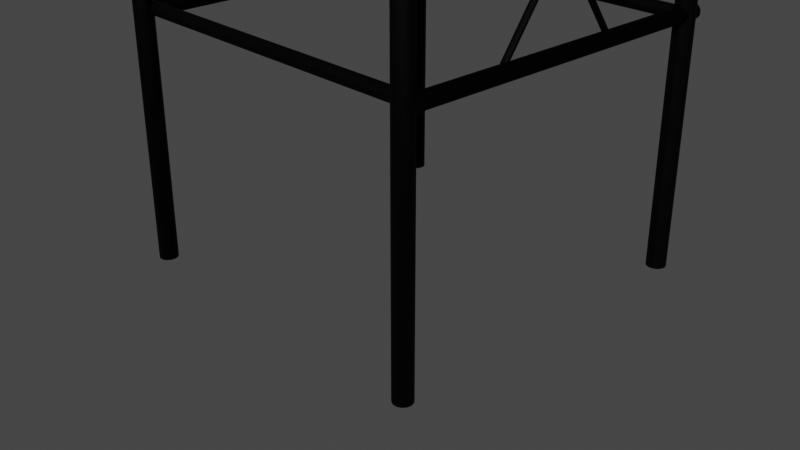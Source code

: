 # Source: 13LABOchair1.blend  (saved by Blender 2.80.75; exported with 4.5.12 LTS)
import bpy
from mathutils import Matrix  # noqa: F401  (used for matrix-valued properties, if any)

bpy.ops.wm.read_factory_settings(use_empty=True)
scene = bpy.context.scene
scene.name = 'Scene'

# ---- collections
col_collection = bpy.data.collections.new('Collection'); scene.collection.children.link(col_collection)

# ---- images (referenced by path relative to the original .blend; pixels are not part of the script)
import os
ASSET_DIR = os.environ.get("B2B_ASSET_DIR", "")  # directory of the original .blend (textures are referenced by path, not embedded)
HERE = os.path.dirname(os.path.abspath(__file__))  # packed textures are extracted next to this script under _unpacked/

def load_image(name, relpath, width, height, colorspace="sRGB"):
    """Load a texture the original file referenced (path relative to the .blend, or extracted next to this script)."""
    p = next((c for c in (os.path.join(HERE, relpath), os.path.join(ASSET_DIR, relpath)) if relpath and os.path.exists(c)), "")
    if p:
        img = bpy.data.images.load(p, check_existing=True)
        img.name = name
    else:  # same state as the original file: an image datablock whose file is absent (Cycles renders it pink)
        img = bpy.data.images.new(name, width, height)
        img.source = "FILE"
        img.filepath = "//" + (relpath or name)
    img.colorspace_settings.name = colorspace
    return img
img_chairpanel = load_image('chairpanel', '', 1024, 1024, 'sRGB')

# ---- materials (node trees are filled in below, after node groups)
mat_material = bpy.data.materials.new('Material')
mat_material.alpha_threshold = 0.0
mat_material.line_color = (0.0, 0.0, 0.0, 1.0)
mat_blacksteel = bpy.data.materials.new('Blacksteel')

# ---- material node trees
mat_material.use_nodes = True; mat_material.node_tree.nodes.clear()
mat_blacksteel.use_nodes = True; mat_blacksteel.node_tree.nodes.clear()
_N = mat_blacksteel.node_tree.nodes; _L = mat_blacksteel.node_tree.links
n0 = _N.new('ShaderNodeOutputMaterial'); n0.name = 'Material Output'; n0.location = (300, 300)
n1 = _N.new('ShaderNodeBsdfPrincipled'); n1.name = 'Principled BSDF'; n1.location = (10, 300)
n1.distribution = 'GGX'
n1.subsurface_method = 'BURLEY'
n1.inputs[0].default_value = (0.0, 0.0, 0.0, 1.0)
n1.inputs[2].default_value = 0.6409
n1.inputs[3].default_value = 1.45
n1.inputs[13].default_value = 0.06818
n1.inputs[27].default_value = (0.0, 0.0, 0.0, 1.0)
n1.inputs[28].default_value = 1.0
n2 = _N.new('ShaderNodeTexNoise'); n2.name = 'Noise Texture'; n2.location = (-359, -232)
n2.inputs[2].default_value = 700.0
n2.inputs[3].default_value = 2.2
n3 = _N.new('ShaderNodeBump'); n3.name = 'Bump'; n3.location = (-164, -188)
n3.inputs[0].default_value = 0.2167
n3.inputs[1].default_value = 1.0
n3.inputs[2].default_value = 1.0
_L.new(n1.outputs[0], n0.inputs[0])
_L.new(n3.outputs[0], n1.inputs[5])
_L.new(n2.outputs[1], n3.inputs[3])
n0.is_active_output = True

# ---- world
world_world = bpy.data.worlds.new('World'); scene.world = world_world
world_world.use_nodes = True; world_world.node_tree.nodes.clear()
_N = world_world.node_tree.nodes; _L = world_world.node_tree.links
n0 = _N.new('ShaderNodeOutputWorld'); n0.name = 'World Output'; n0.location = (300, 300)
n1 = _N.new('ShaderNodeBackground'); n1.name = 'Background'; n1.location = (10, 300)
n1.inputs[0].default_value = (0.05088, 0.05088, 0.05088, 1.0)
_L.new(n1.outputs[0], n0.inputs[0])
n0.is_active_output = True
world_world.color = (0.05088, 0.05088, 0.05088)
world_world.use_sun_shadow = False
world_world.sun_shadow_jitter_overblur = 0.0

# ---- cameras
cam_camera = bpy.data.cameras.new('Camera')
cam_camera.clip_end = 100.0
cam_camera.ortho_scale = 7.314

# ---- meshes
me_cube = bpy.data.meshes.new('Cube')
me_cube.from_pydata([(1.973, 1.826, 0.8387), (1.929, 1.871, 0.8387), (1.929, 1.871, 0.5494), (1.973, 1.826, 0.5494), (1.973, -1.826, 0.8387), (1.973, -1.826, 0.5494), (1.929, -1.871, 0.5494), (1.953, -1.847, 0.8387), (1.929, -1.871, 0.8145), (0.0, 1.871, 0.8387), (0.0, 1.871, 0.5494), (0.0, -1.871, 0.5494), (-1.973, 1.826, 0.8387), (-1.929, 1.871, 0.8387), (-1.929, 1.871, 0.5494), (-1.973, 1.826, 0.5494), (-1.973, -1.826, 0.8387), (-1.973, -1.826, 0.5494), (-1.929, -1.871, 0.5494), (0.0, -1.871, 0.8145), (0.0, -1.847, 0.8387), (-1.953, -1.847, 0.8387), (-1.929, -1.871, 0.8145)], [], [(7, 8, 6, 5, 4), (8, 19, 11, 6), (10, 2, 3, 5, 6, 11), (3, 0, 4, 5), (0, 3, 2, 1), (2, 10, 9, 1), (19, 8, 7, 20), (0, 1, 9, 20, 7, 4), (21, 16, 17, 18, 22), (22, 18, 11, 19), (10, 11, 18, 17, 15, 14), (15, 17, 16, 12), (12, 13, 14, 15), (14, 13, 9, 10), (19, 20, 21, 22), (12, 16, 21, 20, 9, 13)])
_uv = me_cube.uv_layers.new(name='UVMap')
_uv.uv.foreach_set('vector', [0.07813, 0.5858, 0.08253, 0.5894, 0.08253, 0.6287, 0.07443, 0.6287, 0.07443, 0.5858, 0.003111, 1.0, 0.003112, 0.7976, 0.03722, 0.7976, 0.03722, 1.0, 4.601e-08, 0.2929, 0.0, 0.006609, 0.005729, 1.062e-07, 0.4757, 0.0, 0.4814, 0.006609, 0.4814, 0.2929, 0.03722, 0.5951, 0.07443, 0.5951, 0.07443, 0.9785, 0.03722, 0.9785, 0.07443, 0.5951, 0.03722, 0.5951, 0.03722, 0.5858, 0.07443, 0.5858, 1.0, 0.0, 1.0, 0.2024, 0.9628, 0.2024, 0.9628, 3.539e-08, 0.9628, 0.2929, 0.9628, 0.5792, 0.9597, 0.5828, 0.9597, 0.2929, 0.4871, 0.5858, 0.4814, 0.5792, 0.4814, 0.2929, 0.9597, 0.2929, 0.9597, 0.5828, 0.9571, 0.5858, 1.534e-08, 0.5901, 0.0, 0.5858, 0.03722, 0.5858, 0.03722, 0.5951, 0.003112, 0.5951, 0.003112, 0.5951, 0.03722, 0.5951, 0.03722, 0.7976, 0.003112, 0.7976, 4.601e-08, 0.2929, 0.4814, 0.2929, 0.4814, 0.5792, 0.4757, 0.5858, 0.005729, 0.5858, 9.202e-08, 0.5792, 1.0, 0.4142, 1.0, 0.7976, 0.9628, 0.7976, 0.9628, 0.4142, 0.9628, 0.4142, 0.9628, 0.4049, 1.0, 0.4049, 1.0, 0.4142, 1.0, 0.4049, 0.9628, 0.4049, 0.9628, 0.2024, 1.0, 0.2024, 0.9628, 0.2929, 0.9597, 0.2929, 0.9597, 0.003019, 0.9628, 0.006609, 0.4871, 3.539e-08, 0.9571, 0.0, 0.9597, 0.003019, 0.9597, 0.2929, 0.4814, 0.2929, 0.4814, 0.006609])
me_cube.materials.append(mat_material)
me_cube.use_remesh_preserve_volume = False
me_cube.use_remesh_preserve_attributes = False
me_cube.use_mirror_vertex_groups = False
me_cube.update()
me_cylinder_001 = bpy.data.meshes.new('Cylinder.001')
me_cylinder_001.from_pydata([(1.788, -1.428, -0.5412), (1.788, -1.428, 2.964), (1.835, -1.439, -0.5412), (1.835, -1.439, 2.964), (1.87, -1.471, -0.5412), (1.87, -1.471, 2.964), (1.887, -1.516, -0.5412), (1.887, -1.516, 2.964), (1.882, -1.563, -0.5412), (1.882, -1.563, 2.964), (1.854, -1.603, -0.5412), (1.854, -1.603, 2.964), (1.812, -1.625, -0.5412), (1.812, -1.625, 2.964), (1.764, -1.625, -0.5412), (1.764, -1.625, 2.964), (1.722, -1.603, -0.5412), (1.722, -1.603, 2.964), (1.694, -1.563, -0.5412), (1.694, -1.563, 2.964), (1.689, -1.516, -0.5412), (1.689, -1.516, 2.964), (1.706, -1.471, -0.5412), (1.706, -1.471, 2.964), (1.741, -1.439, -0.5412), (1.741, -1.439, 2.964), (1.834, -1.436, 2.991), (1.788, -1.429, 2.983), (1.87, -1.458, 3.013), (1.886, -1.489, 3.045), (1.881, -1.522, 3.079), (1.854, -1.549, 3.107), (1.812, -1.565, 3.123), (1.764, -1.565, 3.123), (1.722, -1.549, 3.107), (1.695, -1.522, 3.079), (1.69, -1.489, 3.045), (1.706, -1.458, 3.013), (1.742, -1.436, 2.991), (1.834, -1.42, 3.025), (1.788, -1.415, 3.015), (1.869, -1.433, 3.054), (1.886, -1.451, 3.094), (1.88, -1.47, 3.137), (1.853, -1.486, 3.172), (1.812, -1.495, 3.192), (1.764, -1.495, 3.192), (1.723, -1.486, 3.172), (1.696, -1.47, 3.137), (1.69, -1.451, 3.094), (1.707, -1.433, 3.054), (1.742, -1.42, 3.025), (1.823, -1.378, 3.073), (1.788, -1.378, 3.064), (1.85, -1.378, 3.096), (1.862, -1.378, 3.13), (1.858, -1.379, 3.166), (1.838, -1.379, 3.195), (1.806, -1.379, 3.212), (1.77, -1.379, 3.212), (1.738, -1.379, 3.195), (1.718, -1.379, 3.166), (1.714, -1.378, 3.13), (1.726, -1.378, 3.096), (1.753, -1.378, 3.073), (1.823, 2.099, 3.103), (1.788, 2.099, 3.095), (1.85, 2.099, 3.127), (1.862, 2.099, 3.161), (1.858, 2.098, 3.196), (1.838, 2.098, 3.226), (1.806, 2.098, 3.242), (1.77, 2.098, 3.242), (1.738, 2.098, 3.226), (1.718, 2.098, 3.196), (1.714, 2.099, 3.161), (1.726, 2.099, 3.127), (1.753, 2.099, 3.103)], [], [(0, 1, 3, 2), (2, 3, 5, 4), (4, 5, 7, 6), (6, 7, 9, 8), (8, 9, 11, 10), (10, 11, 13, 12), (12, 13, 15, 14), (14, 15, 17, 16), (16, 17, 19, 18), (18, 19, 21, 20), (20, 21, 23, 22), (9, 7, 29, 30), (22, 23, 25, 24), (24, 25, 1, 0), (0, 2, 4, 6, 8, 10, 12, 14, 16, 18, 20, 22, 24), (36, 35, 48, 49), (19, 17, 34, 35), (5, 3, 26, 28), (15, 13, 32, 33), (25, 23, 37, 38), (11, 9, 30, 31), (21, 19, 35, 36), (7, 5, 28, 29), (17, 15, 33, 34), (3, 1, 27, 26), (1, 25, 38, 27), (13, 11, 31, 32), (23, 21, 36, 37), (46, 45, 58, 59), (29, 28, 41, 42), (37, 36, 49, 50), (30, 29, 42, 43), (38, 37, 50, 51), (31, 30, 43, 44), (27, 38, 51, 40), (32, 31, 44, 45), (33, 32, 45, 46), (34, 33, 46, 47), (26, 27, 40, 39), (35, 34, 47, 48), (28, 26, 39, 41), (62, 61, 74, 75), (47, 46, 59, 60), (39, 40, 53, 52), (48, 47, 60, 61), (41, 39, 52, 54), (49, 48, 61, 62), (42, 41, 54, 55), (50, 49, 62, 63), (43, 42, 55, 56), (51, 50, 63, 64), (44, 43, 56, 57), (40, 51, 64, 53), (45, 44, 57, 58), (65, 66, 77, 76, 75, 74, 73, 72, 71, 70, 69, 68, 67), (55, 54, 67, 68), (63, 62, 75, 76), (56, 55, 68, 69), (64, 63, 76, 77), (57, 56, 69, 70), (53, 64, 77, 66), (58, 57, 70, 71), (59, 58, 71, 72), (60, 59, 72, 73), (52, 53, 66, 65), (61, 60, 73, 74), (54, 52, 65, 67)])
me_cylinder_001.polygons.foreach_set('use_smooth', [True] * 67)
_uv = me_cylinder_001.uv_layers.new(name='UVMap')
_uv.uv.foreach_set('vector', [1.0, 0.5, 1.0, 1.0, 0.9231, 1.0, 0.9231, 0.5, 0.9231, 0.5, 0.9231, 1.0, 0.8462, 1.0, 0.8462, 0.5, 0.8462, 0.5, 0.8462, 1.0, 0.7692, 1.0, 0.7692, 0.5, 0.7692, 0.5, 0.7692, 1.0, 0.6923, 1.0, 0.6923, 0.5, 0.6923, 0.5, 0.6923, 1.0, 0.6154, 1.0, 0.6154, 0.5, 0.6154, 0.5, 0.6154, 1.0, 0.5385, 1.0, 0.5385, 0.5, 0.5385, 0.5, 0.5385, 1.0, 0.4615, 1.0, 0.4615, 0.5, 0.4615, 0.5, 0.4615, 1.0, 0.3846, 1.0, 0.3846, 0.5, 0.3846, 0.5, 0.3846, 1.0, 0.3077, 1.0, 0.3077, 0.5, 0.3077, 0.5, 0.3077, 1.0, 0.2308, 1.0, 0.2308, 0.5, 0.2308, 0.5, 0.2308, 1.0, 0.1538, 1.0, 0.1538, 0.5, 0.6923, 1.0, 0.7692, 1.0, 0.7692, 1.0, 0.6923, 1.0, 0.1538, 0.5, 0.1538, 1.0, 0.07692, 1.0, 0.07692, 0.5, 0.07692, 0.5, 0.07692, 1.0, 4.47e-08, 1.0, 4.47e-08, 0.5, 0.75, 0.49, 0.8615, 0.4625, 0.9475, 0.3863, 0.9883, 0.2789, 0.9744, 0.1649, 0.9091, 0.07036, 0.8074, 0.01697, 0.6926, 0.01697, 0.5909, 0.07036, 0.5256, 0.1649, 0.5117, 0.2789, 0.5525, 0.3863, 0.6385, 0.4625, 0.2308, 1.0, 0.3077, 1.0, 0.3077, 1.0, 0.2308, 1.0, 0.3077, 1.0, 0.3846, 1.0, 0.3846, 1.0, 0.3077, 1.0, 0.8462, 1.0, 0.9231, 1.0, 0.9231, 1.0, 0.8462, 1.0, 0.4615, 1.0, 0.5385, 1.0, 0.5385, 1.0, 0.4615, 1.0, 0.07692, 1.0, 0.1538, 1.0, 0.1538, 1.0, 0.07692, 1.0, 0.6154, 1.0, 0.6923, 1.0, 0.6923, 1.0, 0.6154, 1.0, 0.2308, 1.0, 0.3077, 1.0, 0.3077, 1.0, 0.2308, 1.0, 0.7692, 1.0, 0.8462, 1.0, 0.8462, 1.0, 0.7692, 1.0, 0.3846, 1.0, 0.4615, 1.0, 0.4615, 1.0, 0.3846, 1.0, 0.9231, 1.0, 1.0, 1.0, 1.0, 1.0, 0.9231, 1.0, 4.47e-08, 1.0, 0.07692, 1.0, 0.07692, 1.0, 4.47e-08, 1.0, 0.5385, 1.0, 0.6154, 1.0, 0.6154, 1.0, 0.5385, 1.0, 0.1538, 1.0, 0.2308, 1.0, 0.2308, 1.0, 0.1538, 1.0, 0.4615, 1.0, 0.5385, 1.0, 0.5385, 1.0, 0.4615, 1.0, 0.7692, 1.0, 0.8462, 1.0, 0.8462, 1.0, 0.7692, 1.0, 0.1538, 1.0, 0.2308, 1.0, 0.2308, 1.0, 0.1538, 1.0, 0.6923, 1.0, 0.7692, 1.0, 0.7692, 1.0, 0.6923, 1.0, 0.07692, 1.0, 0.1538, 1.0, 0.1538, 1.0, 0.07692, 1.0, 0.6154, 1.0, 0.6923, 1.0, 0.6923, 1.0, 0.6154, 1.0, 4.47e-08, 1.0, 0.07692, 1.0, 0.07692, 1.0, 4.47e-08, 1.0, 0.5385, 1.0, 0.6154, 1.0, 0.6154, 1.0, 0.5385, 1.0, 0.4615, 1.0, 0.5385, 1.0, 0.5385, 1.0, 0.4615, 1.0, 0.3846, 1.0, 0.4615, 1.0, 0.4615, 1.0, 0.3846, 1.0, 0.9231, 1.0, 1.0, 1.0, 1.0, 1.0, 0.9231, 1.0, 0.3077, 1.0, 0.3846, 1.0, 0.3846, 1.0, 0.3077, 1.0, 0.8462, 1.0, 0.9231, 1.0, 0.9231, 1.0, 0.8462, 1.0, 0.2308, 1.0, 0.3077, 1.0, 0.3077, 1.0, 0.2308, 1.0, 0.3846, 1.0, 0.4615, 1.0, 0.4615, 1.0, 0.3846, 1.0, 0.9231, 1.0, 1.0, 1.0, 1.0, 1.0, 0.9231, 1.0, 0.3077, 1.0, 0.3846, 1.0, 0.3846, 1.0, 0.3077, 1.0, 0.8462, 1.0, 0.9231, 1.0, 0.9231, 1.0, 0.8462, 1.0, 0.2308, 1.0, 0.3077, 1.0, 0.3077, 1.0, 0.2308, 1.0, 0.7692, 1.0, 0.8462, 1.0, 0.8462, 1.0, 0.7692, 1.0, 0.1538, 1.0, 0.2308, 1.0, 0.2308, 1.0, 0.1538, 1.0, 0.6923, 1.0, 0.7692, 1.0, 0.7692, 1.0, 0.6923, 1.0, 0.07692, 1.0, 0.1538, 1.0, 0.1538, 1.0, 0.07692, 1.0, 0.6154, 1.0, 0.6923, 1.0, 0.6923, 1.0, 0.6154, 1.0, 4.47e-08, 1.0, 0.07692, 1.0, 0.07692, 1.0, 4.47e-08, 1.0, 0.5385, 1.0, 0.6154, 1.0, 0.6154, 1.0, 0.5385, 1.0, 0.3615, 0.4625, 0.25, 0.49, 0.1385, 0.4625, 0.05248, 0.3863, 0.01175, 0.2789, 0.0256, 0.1649, 0.09085, 0.07036, 0.1926, 0.01697, 0.3074, 0.01697, 0.4091, 0.07036, 0.4744, 0.1649, 0.4883, 0.2789, 0.4475, 0.3863, 0.7692, 1.0, 0.8462, 1.0, 0.8462, 1.0, 0.7692, 1.0, 0.1538, 1.0, 0.2308, 1.0, 0.2308, 1.0, 0.1538, 1.0, 0.6923, 1.0, 0.7692, 1.0, 0.7692, 1.0, 0.6923, 1.0, 0.07692, 1.0, 0.1538, 1.0, 0.1538, 1.0, 0.07692, 1.0, 0.6154, 1.0, 0.6923, 1.0, 0.6923, 1.0, 0.6154, 1.0, 4.47e-08, 1.0, 0.07692, 1.0, 0.07692, 1.0, 4.47e-08, 1.0, 0.5385, 1.0, 0.6154, 1.0, 0.6154, 1.0, 0.5385, 1.0, 0.4615, 1.0, 0.5385, 1.0, 0.5385, 1.0, 0.4615, 1.0, 0.3846, 1.0, 0.4615, 1.0, 0.4615, 1.0, 0.3846, 1.0, 0.9231, 1.0, 1.0, 1.0, 1.0, 1.0, 0.9231, 1.0, 0.3077, 1.0, 0.3846, 1.0, 0.3846, 1.0, 0.3077, 1.0, 0.8462, 1.0, 0.9231, 1.0, 0.9231, 1.0, 0.8462, 1.0])
me_cylinder_001.materials.append(mat_blacksteel)
me_cylinder_001.use_remesh_preserve_volume = False
me_cylinder_001.use_remesh_preserve_attributes = False
me_cylinder_001.use_mirror_vertex_groups = False
me_cylinder_001.update()
me_cylinder_002 = bpy.data.meshes.new('Cylinder.002')
me_cylinder_002.from_pydata([(12.31, 14.32, -3.816), (12.31, 14.32, 48.19), (12.64, 14.23, -3.816), (12.64, 14.23, 48.19), (12.9, 14.0, -3.816), (12.9, 14.0, 48.19), (13.03, 13.68, -3.816), (13.03, 13.68, 48.19), (12.98, 13.33, -3.816), (12.98, 13.33, 48.19), (12.79, 13.05, -3.816), (12.79, 13.05, 48.19), (12.48, 12.89, -3.816), (12.48, 12.89, 48.19), (12.13, 12.89, -3.816), (12.13, 12.89, 48.19), (11.82, 13.05, -3.816), (11.82, 13.05, 48.19), (11.63, 13.33, -3.816), (11.63, 13.33, 48.19), (11.59, 13.68, -3.816), (11.59, 13.68, 48.19), (11.71, 14.0, -3.816), (11.71, 14.0, 48.19), (11.97, 14.23, -3.816), (11.97, 14.23, 48.19), (12.07, 14.23, 50.46), (11.8, 14.32, 50.26), (12.28, 14.0, 50.62), (12.38, 13.68, 50.69), (12.35, 13.33, 50.67), (12.19, 13.05, 50.55), (11.94, 12.89, 50.37), (11.67, 12.89, 50.16), (11.42, 13.05, 49.98), (11.26, 13.33, 49.86), (11.23, 13.68, 49.83), (11.33, 14.0, 49.91), (11.53, 14.23, 50.06), (11.17, 14.39, 51.64), (11.03, 14.47, 51.34), (11.28, 14.16, 51.87), (11.34, 13.83, 51.98), (11.32, 13.49, 51.95), (11.23, 13.2, 51.77), (11.1, 13.04, 51.49), (10.95, 13.04, 51.18), (10.82, 13.2, 50.9), (10.73, 13.49, 50.72), (10.72, 13.83, 50.69), (10.77, 14.16, 50.8), (10.88, 14.39, 51.03), (10.33, 14.67, 52.34), (10.33, 14.75, 52.01), (10.33, 14.44, 52.6), (10.33, 14.12, 52.73), (10.33, 13.77, 52.69), (10.33, 13.49, 52.49), (10.33, 13.33, 52.18), (10.33, 13.33, 51.83), (10.33, 13.49, 51.53), (10.33, 13.77, 51.33), (10.33, 14.12, 51.29), (10.33, 14.44, 51.41), (10.33, 14.67, 51.67), (8.87, 15.13, 52.62), (8.872, 15.21, 52.29), (8.869, 14.9, 52.88), (8.868, 14.57, 53.01), (8.869, 14.23, 52.96), (8.87, 13.94, 52.77), (8.871, 13.78, 52.46), (8.873, 13.78, 52.11), (8.875, 13.94, 51.81), (8.876, 14.23, 51.61), (8.876, 14.57, 51.57), (8.875, 14.9, 51.69), (8.874, 15.13, 51.95), (7.238, 15.37, 52.62), (7.24, 15.45, 52.28), (7.237, 15.14, 52.87), (7.236, 14.81, 53.0), (7.237, 14.47, 52.96), (7.238, 14.18, 52.76), (7.239, 14.02, 52.45), (7.241, 14.02, 52.1), (7.243, 14.18, 51.8), (7.244, 14.47, 51.6), (7.244, 14.81, 51.56), (7.243, 15.14, 51.68), (7.242, 15.37, 51.94), (3.169, 15.5, 52.59), (3.171, 15.58, 52.26), (3.167, 15.27, 52.85), (3.167, 14.94, 52.98), (3.167, 14.6, 52.93), (3.168, 14.31, 52.74), (3.17, 14.15, 52.43), (3.171, 14.15, 52.08), (3.173, 14.31, 51.78), (3.174, 14.6, 51.58), (3.174, 14.94, 51.54), (3.174, 15.27, 51.66), (3.172, 15.5, 51.92), (-0.09877, 15.5, 52.58), (-0.09699, 15.58, 52.24), (-0.1001, 15.27, 52.84), (-0.1008, 14.94, 52.96), (-0.1006, 14.6, 52.92), (-0.09953, 14.31, 52.72), (-0.0979, 14.15, 52.41), (-0.09607, 14.15, 52.07), (-0.09445, 14.31, 51.76), (-0.09341, 14.6, 51.56), (-0.09319, 14.94, 51.52), (-0.09384, 15.27, 51.64), (-0.09521, 15.5, 51.9)], [], [(0, 1, 3, 2), (2, 3, 5, 4), (4, 5, 7, 6), (6, 7, 9, 8), (8, 9, 11, 10), (10, 11, 13, 12), (12, 13, 15, 14), (14, 15, 17, 16), (16, 17, 19, 18), (18, 19, 21, 20), (20, 21, 23, 22), (9, 7, 29, 30), (22, 23, 25, 24), (24, 25, 1, 0), (0, 2, 4, 6, 8, 10, 12, 14, 16, 18, 20, 22, 24), (36, 35, 48, 49), (19, 17, 34, 35), (5, 3, 26, 28), (15, 13, 32, 33), (25, 23, 37, 38), (11, 9, 30, 31), (21, 19, 35, 36), (7, 5, 28, 29), (17, 15, 33, 34), (3, 1, 27, 26), (1, 25, 38, 27), (13, 11, 31, 32), (23, 21, 36, 37), (46, 45, 58, 59), (29, 28, 41, 42), (37, 36, 49, 50), (30, 29, 42, 43), (38, 37, 50, 51), (31, 30, 43, 44), (27, 38, 51, 40), (32, 31, 44, 45), (33, 32, 45, 46), (34, 33, 46, 47), (26, 27, 40, 39), (35, 34, 47, 48), (28, 26, 39, 41), (62, 61, 74, 75), (47, 46, 59, 60), (39, 40, 53, 52), (48, 47, 60, 61), (41, 39, 52, 54), (49, 48, 61, 62), (42, 41, 54, 55), (50, 49, 62, 63), (43, 42, 55, 56), (51, 50, 63, 64), (44, 43, 56, 57), (40, 51, 64, 53), (45, 44, 57, 58), (71, 70, 83, 84), (55, 54, 67, 68), (63, 62, 75, 76), (56, 55, 68, 69), (64, 63, 76, 77), (57, 56, 69, 70), (53, 64, 77, 66), (58, 57, 70, 71), (59, 58, 71, 72), (60, 59, 72, 73), (52, 53, 66, 65), (61, 60, 73, 74), (54, 52, 65, 67), (88, 87, 100, 101), (72, 71, 84, 85), (73, 72, 85, 86), (65, 66, 79, 78), (74, 73, 86, 87), (67, 65, 78, 80), (75, 74, 87, 88), (68, 67, 80, 81), (76, 75, 88, 89), (69, 68, 81, 82), (77, 76, 89, 90), (70, 69, 82, 83), (66, 77, 90, 79), (97, 96, 109, 110), (81, 80, 93, 94), (89, 88, 101, 102), (82, 81, 94, 95), (90, 89, 102, 103), (83, 82, 95, 96), (79, 90, 103, 92), (84, 83, 96, 97), (85, 84, 97, 98), (86, 85, 98, 99), (78, 79, 92, 91), (87, 86, 99, 100), (80, 78, 91, 93), (104, 105, 116, 115, 114, 113, 112, 111, 110, 109, 108, 107, 106), (98, 97, 110, 111), (99, 98, 111, 112), (91, 92, 105, 104), (100, 99, 112, 113), (93, 91, 104, 106), (101, 100, 113, 114), (94, 93, 106, 107), (102, 101, 114, 115), (95, 94, 107, 108), (103, 102, 115, 116), (96, 95, 108, 109), (92, 103, 116, 105)])
_uv = me_cylinder_002.uv_layers.new(name='UVMap')
_uv.uv.foreach_set('vector', [0.4134, 0.002921, 0.02852, 0.8766, 0.01667, 0.8754, 0.4016, 0.001662, 0.4016, 0.001662, 0.01667, 0.8754, 0.006378, 0.8743, 0.3913, 0.0006081, 0.3913, 0.0006081, 0.006378, 0.8743, 0.0, 0.8737, 0.3849, 0.0, 0.9193, 0.7501, 0.916, 0.2323, 0.9281, 0.2322, 0.9314, 0.75, 0.9314, 0.75, 0.9281, 0.2322, 0.9388, 0.2299, 0.942, 0.7476, 0.7995, 0.9965, 0.4241, 0.1218, 0.4336, 0.1209, 0.809, 0.9956, 0.809, 0.9956, 0.4336, 0.1209, 0.4453, 0.1197, 0.8207, 0.9944, 0.8207, 0.9944, 0.4453, 0.1197, 0.4566, 0.1185, 0.832, 0.9932, 0.832, 0.9932, 0.4566, 0.1185, 0.4648, 0.1176, 0.8402, 0.9922, 0.8863, 0.0002292, 0.8738, 0.8841, 0.8628, 0.8845, 0.8754, 0.000571, 0.8754, 0.000571, 0.8628, 0.8845, 0.8507, 0.8844, 0.8632, 0.0004883, 0.9281, 0.2322, 0.916, 0.2323, 0.9182, 0.1984, 0.9303, 0.1987, 0.8632, 0.0004883, 0.8507, 0.8844, 0.8402, 0.8839, 0.8528, 0.0, 0.4241, 0.004096, 0.03921, 0.8778, 0.02852, 0.8766, 0.4134, 0.002921, 0.953, 0.204, 0.9449, 0.1996, 0.942, 0.1938, 0.9449, 0.188, 0.953, 0.1836, 0.9643, 0.1815, 0.9763, 0.1823, 0.9863, 0.1857, 0.992, 0.1909, 0.992, 0.1969, 0.9863, 0.2021, 0.9763, 0.2055, 0.9643, 0.2062, 0.8663, 0.9133, 0.8774, 0.9134, 0.8778, 0.9295, 0.8666, 0.9292, 0.4648, 0.1176, 0.4566, 0.1185, 0.4574, 0.08707, 0.4651, 0.08826, 0.006378, 0.8743, 0.01667, 0.8754, 0.01884, 0.9156, 0.009128, 0.9174, 0.4453, 0.1197, 0.4336, 0.1209, 0.436, 0.08244, 0.4469, 0.08497, 0.8402, 0.8839, 0.8507, 0.8844, 0.8544, 0.9145, 0.8445, 0.9168, 0.9388, 0.2299, 0.9281, 0.2322, 0.9303, 0.1987, 0.9408, 0.1981, 0.8628, 0.8845, 0.8738, 0.8841, 0.8774, 0.9134, 0.8663, 0.9133, 0.916, 0.2323, 0.9052, 0.2301, 0.9073, 0.1973, 0.9182, 0.1984, 0.4566, 0.1185, 0.4453, 0.1197, 0.4469, 0.08497, 0.4574, 0.08707, 0.01667, 0.8754, 0.02852, 0.8766, 0.02995, 0.9133, 0.01884, 0.9156, 0.02852, 0.8766, 0.03921, 0.8778, 0.03989, 0.9108, 0.02995, 0.9133, 0.4336, 0.1209, 0.4241, 0.1218, 0.4272, 0.08006, 0.436, 0.08244, 0.8507, 0.8844, 0.8628, 0.8845, 0.8663, 0.9133, 0.8544, 0.9145, 0.4645, 0.06522, 0.4571, 0.06047, 0.4798, 0.04597, 0.4822, 0.05181, 0.9182, 0.1984, 0.9073, 0.1973, 0.9056, 0.1707, 0.9167, 0.1708, 0.8544, 0.9145, 0.8663, 0.9133, 0.8666, 0.9292, 0.8552, 0.9311, 0.9303, 0.1987, 0.9182, 0.1984, 0.9167, 0.1708, 0.9287, 0.1714, 0.8445, 0.9168, 0.8544, 0.9145, 0.8552, 0.9311, 0.8463, 0.935, 0.9408, 0.1981, 0.9303, 0.1987, 0.9287, 0.1714, 0.939, 0.1724, 0.02995, 0.9133, 0.03989, 0.9108, 0.05565, 0.9296, 0.04912, 0.9342, 0.436, 0.08244, 0.4272, 0.08006, 0.4516, 0.05613, 0.4571, 0.06047, 0.4469, 0.08497, 0.436, 0.08244, 0.4571, 0.06047, 0.4645, 0.06522, 0.4574, 0.08707, 0.4469, 0.08497, 0.4645, 0.06522, 0.4718, 0.06928, 0.01884, 0.9156, 0.02995, 0.9133, 0.04912, 0.9342, 0.04143, 0.9387, 0.4651, 0.08826, 0.4574, 0.08707, 0.4718, 0.06928, 0.4775, 0.07173, 0.009128, 0.9174, 0.01884, 0.9156, 0.04143, 0.9387, 0.03434, 0.9421, 0.979, 0.0006837, 0.9908, 0.0002507, 0.9781, 0.026, 0.9663, 0.02643, 0.4718, 0.06928, 0.4645, 0.06522, 0.4822, 0.05181, 0.4853, 0.05685, 0.04143, 0.9387, 0.04912, 0.9342, 0.06939, 0.9481, 0.06638, 0.9538, 0.8778, 0.9295, 0.8863, 0.9321, 0.882, 0.9442, 0.8725, 0.941, 0.03434, 0.9421, 0.04143, 0.9387, 0.06638, 0.9538, 0.0629, 0.958, 0.8666, 0.9292, 0.8778, 0.9295, 0.8725, 0.941, 0.8611, 0.9405, 0.9167, 0.1708, 0.9056, 0.1707, 0.8992, 0.1496, 0.9105, 0.1489, 0.8552, 0.9311, 0.8666, 0.9292, 0.8611, 0.9405, 0.8503, 0.9429, 0.9287, 0.1714, 0.9167, 0.1708, 0.9105, 0.1489, 0.9224, 0.1498, 0.9516, 0.2419, 0.942, 0.2426, 0.9441, 0.2329, 0.9516, 0.2305, 0.939, 0.1724, 0.9287, 0.1714, 0.9224, 0.1498, 0.9324, 0.1522, 0.04912, 0.9342, 0.05565, 0.9296, 0.07124, 0.9424, 0.06939, 0.9481, 0.4571, 0.06047, 0.4516, 0.05613, 0.4785, 0.04066, 0.4798, 0.04597, 0.5295, 0.03584, 0.5282, 0.03052, 0.5847, 0.02482, 0.586, 0.03014, 0.9105, 0.1489, 0.8992, 0.1496, 0.8887, 0.1259, 0.8999, 0.1251, 0.9673, 0.0012, 0.979, 0.0006837, 0.9663, 0.02643, 0.9546, 0.02695, 0.9224, 0.1498, 0.9105, 0.1489, 0.8999, 0.1251, 0.9119, 0.126, 0.07124, 0.9424, 0.07152, 0.9379, 0.1214, 0.9481, 0.1211, 0.9526, 0.9324, 0.1522, 0.9224, 0.1498, 0.9119, 0.126, 0.9218, 0.1284, 0.06939, 0.9481, 0.07124, 0.9424, 0.1211, 0.9526, 0.1193, 0.9583, 0.4798, 0.04597, 0.4785, 0.04066, 0.5282, 0.03052, 0.5295, 0.03584, 0.4822, 0.05181, 0.4798, 0.04597, 0.5295, 0.03584, 0.5319, 0.04168, 0.4853, 0.05685, 0.4822, 0.05181, 0.5319, 0.04168, 0.535, 0.04671, 0.06638, 0.9538, 0.06939, 0.9481, 0.1193, 0.9583, 0.1163, 0.9639, 0.9908, 0.0002507, 1.0, 0.0, 0.9873, 0.02575, 0.9781, 0.026, 0.0629, 0.958, 0.06638, 0.9538, 0.1163, 0.9639, 0.1128, 0.9682, 0.9627, 0.05471, 0.9744, 0.05427, 0.9815, 0.1241, 0.9697, 0.1246, 0.5319, 0.04168, 0.5295, 0.03584, 0.586, 0.03014, 0.5884, 0.03598, 0.535, 0.04671, 0.5319, 0.04168, 0.5884, 0.03598, 0.5915, 0.04101, 0.1163, 0.9639, 0.1193, 0.9583, 0.1756, 0.9642, 0.1726, 0.9698, 0.9781, 0.026, 0.9873, 0.02575, 0.9836, 0.05402, 0.9744, 0.05427, 0.1128, 0.9682, 0.1163, 0.9639, 0.1726, 0.9698, 0.1691, 0.9741, 0.9663, 0.02643, 0.9781, 0.026, 0.9744, 0.05427, 0.9627, 0.05471, 0.8999, 0.1251, 0.8887, 0.1259, 0.8863, 0.1029, 0.8976, 0.1021, 0.9546, 0.02695, 0.9663, 0.02643, 0.9627, 0.05471, 0.951, 0.05522, 0.9119, 0.126, 0.8999, 0.1251, 0.8976, 0.1021, 0.9096, 0.103, 0.1211, 0.9526, 0.1214, 0.9481, 0.1777, 0.954, 0.1775, 0.9585, 0.9218, 0.1284, 0.9119, 0.126, 0.9096, 0.103, 0.9195, 0.1054, 0.1193, 0.9583, 0.1211, 0.9526, 0.1775, 0.9585, 0.1756, 0.9642, 0.7243, 0.01633, 0.723, 0.01102, 0.8334, 0.0, 0.8347, 0.005313, 0.8976, 0.1021, 0.8863, 0.1029, 0.8968, 0.04615, 0.9081, 0.04539, 0.951, 0.05522, 0.9627, 0.05471, 0.9697, 0.1246, 0.958, 0.1251, 0.9096, 0.103, 0.8976, 0.1021, 0.9081, 0.04539, 0.9201, 0.04631, 0.942, 0.0557, 0.951, 0.05522, 0.958, 0.1251, 0.9491, 0.1256, 0.9195, 0.1054, 0.9096, 0.103, 0.9201, 0.04631, 0.93, 0.0487, 0.1756, 0.9642, 0.1775, 0.9585, 0.3147, 0.9729, 0.3128, 0.9786, 0.586, 0.03014, 0.5847, 0.02482, 0.723, 0.01102, 0.7243, 0.01633, 0.5884, 0.03598, 0.586, 0.03014, 0.7243, 0.01633, 0.7267, 0.02217, 0.5915, 0.04101, 0.5884, 0.03598, 0.7267, 0.02217, 0.7298, 0.0272, 0.1726, 0.9698, 0.1756, 0.9642, 0.3128, 0.9786, 0.3098, 0.9842, 0.9744, 0.05427, 0.9836, 0.05402, 0.9907, 0.1239, 0.9815, 0.1241, 0.1691, 0.9741, 0.1726, 0.9698, 0.3098, 0.9842, 0.3063, 0.9885, 0.9614, 0.2305, 0.951, 0.2277, 0.944, 0.2229, 0.942, 0.217, 0.9456, 0.2115, 0.9539, 0.2076, 0.965, 0.2062, 0.9763, 0.2076, 0.9853, 0.2115, 0.9898, 0.217, 0.989, 0.2229, 0.9829, 0.2277, 0.9729, 0.2305, 0.7267, 0.02217, 0.7243, 0.01633, 0.8347, 0.005313, 0.8372, 0.01115, 0.7298, 0.0272, 0.7267, 0.02217, 0.8372, 0.01115, 0.8402, 0.01619, 0.3098, 0.9842, 0.3128, 0.9786, 0.4223, 0.9901, 0.4192, 0.9957, 0.9815, 0.1241, 0.9907, 0.1239, 1.0, 0.1799, 0.9908, 0.1801, 0.3063, 0.9885, 0.3098, 0.9842, 0.4192, 0.9957, 0.4158, 1.0, 0.9697, 0.1246, 0.9815, 0.1241, 0.9908, 0.1801, 0.979, 0.1805, 0.9081, 0.04539, 0.8968, 0.04615, 0.9089, 0.0007603, 0.9201, 0.0, 0.958, 0.1251, 0.9697, 0.1246, 0.979, 0.1805, 0.9673, 0.1811, 0.9201, 0.04631, 0.9081, 0.04539, 0.9201, 0.0, 0.9321, 0.0009224, 0.9491, 0.1256, 0.958, 0.1251, 0.9673, 0.1811, 0.9584, 0.1815, 0.93, 0.0487, 0.9201, 0.04631, 0.9321, 0.0009224, 0.942, 0.003316, 0.3128, 0.9786, 0.3147, 0.9729, 0.4241, 0.9844, 0.4223, 0.9901])
me_cylinder_002.materials.append(mat_blacksteel)
me_cylinder_002.use_remesh_preserve_volume = False
me_cylinder_002.use_remesh_preserve_attributes = False
me_cylinder_002.use_mirror_vertex_groups = False
me_cylinder_002.update()
me_cylinder_003 = bpy.data.meshes.new('Cylinder.003')
me_cylinder_003.from_pydata([(-2.38e-09, -0.05304, -16.27), (-1.409e-06, -0.05304, 17.19), (0.2978, -0.1264, -16.27), (0.2978, -0.1264, 17.19), (0.5274, -0.3298, -16.27), (0.5274, -0.3298, 17.19), (0.6362, -0.6166, -16.27), (0.6362, -0.6166, 17.19), (0.5992, -0.9211, -16.27), (0.5992, -0.9211, 17.19), (0.425, -1.174, -16.27), (0.425, -1.174, 17.19), (0.1534, -1.316, -16.27), (0.1534, -1.316, 17.19), (-0.1534, -1.316, -16.27), (-0.1534, -1.316, 17.19), (-0.425, -1.174, -16.27), (-0.425, -1.174, 17.19), (-0.5992, -0.9211, -16.27), (-0.5992, -0.9211, 17.19), (-0.6362, -0.6166, -16.27), (-0.6362, -0.6166, 17.19), (-0.5274, -0.3298, -16.27), (-0.5274, -0.3298, 17.19), (-0.2978, -0.1264, -16.27), (-0.2978, -0.1264, 17.19), (-2.38e-09, 32.28, -16.27), (-1.409e-06, 32.28, 17.19), (0.2978, 32.21, -16.27), (0.2978, 32.21, 17.19), (0.5274, 32.0, -16.27), (0.5274, 32.0, 17.19), (0.6362, 31.72, -16.27), (0.6362, 31.72, 17.19), (0.5992, 31.41, -16.27), (0.5992, 31.41, 17.19), (0.425, 31.16, -16.27), (0.425, 31.16, 17.19), (0.1534, 31.02, -16.27), (0.1534, 31.02, 17.19), (-0.1534, 31.02, -16.27), (-0.1534, 31.02, 17.19), (-0.425, 31.16, -16.27), (-0.425, 31.16, 17.19), (-0.5992, 31.41, -16.27), (-0.5992, 31.41, 17.19), (-0.6362, 31.72, -16.27), (-0.6362, 31.72, 17.19), (-0.5274, 32.0, -16.27), (-0.5274, 32.0, 17.19), (-0.2978, 32.21, -16.27), (-0.2978, 32.21, 17.19)], [], [(0, 1, 3, 2), (2, 3, 5, 4), (4, 5, 7, 6), (6, 7, 9, 8), (8, 9, 11, 10), (10, 11, 13, 12), (12, 13, 15, 14), (14, 15, 17, 16), (16, 17, 19, 18), (18, 19, 21, 20), (20, 21, 23, 22), (3, 1, 25, 23, 21, 19, 17, 15, 13, 11, 9, 7, 5), (22, 23, 25, 24), (24, 25, 1, 0), (0, 2, 4, 6, 8, 10, 12, 14, 16, 18, 20, 22, 24), (26, 27, 29, 28), (28, 29, 31, 30), (30, 31, 33, 32), (32, 33, 35, 34), (34, 35, 37, 36), (36, 37, 39, 38), (38, 39, 41, 40), (40, 41, 43, 42), (42, 43, 45, 44), (44, 45, 47, 46), (46, 47, 49, 48), (29, 27, 51, 49, 47, 45, 43, 41, 39, 37, 35, 33, 31), (48, 49, 51, 50), (50, 51, 27, 26), (26, 28, 30, 32, 34, 36, 38, 40, 42, 44, 46, 48, 50)])
_uv = me_cylinder_003.uv_layers.new(name='UVMap')
_uv.uv.foreach_set('vector', [1.0, 0.5, 1.0, 1.0, 0.9231, 1.0, 0.9231, 0.5, 0.9231, 0.5, 0.9231, 1.0, 0.8462, 1.0, 0.8462, 0.5, 0.8462, 0.5, 0.8462, 1.0, 0.7692, 1.0, 0.7692, 0.5, 0.7692, 0.5, 0.7692, 1.0, 0.6923, 1.0, 0.6923, 0.5, 0.6923, 0.5, 0.6923, 1.0, 0.6154, 1.0, 0.6154, 0.5, 0.6154, 0.5, 0.6154, 1.0, 0.5385, 1.0, 0.5385, 0.5, 0.5385, 0.5, 0.5385, 1.0, 0.4615, 1.0, 0.4615, 0.5, 0.4615, 0.5, 0.4615, 1.0, 0.3846, 1.0, 0.3846, 0.5, 0.3846, 0.5, 0.3846, 1.0, 0.3077, 1.0, 0.3077, 0.5, 0.3077, 0.5, 0.3077, 1.0, 0.2308, 1.0, 0.2308, 0.5, 0.2308, 0.5, 0.2308, 1.0, 0.1538, 1.0, 0.1538, 0.5, 0.3615, 0.4625, 0.25, 0.49, 0.1385, 0.4625, 0.05248, 0.3863, 0.01175, 0.2789, 0.0256, 0.1649, 0.09085, 0.07036, 0.1926, 0.01697, 0.3074, 0.01697, 0.4091, 0.07036, 0.4744, 0.1649, 0.4883, 0.2789, 0.4475, 0.3863, 0.1538, 0.5, 0.1538, 1.0, 0.07692, 1.0, 0.07692, 0.5, 0.07692, 0.5, 0.07692, 1.0, 4.47e-08, 1.0, 4.47e-08, 0.5, 0.75, 0.49, 0.8615, 0.4625, 0.9475, 0.3863, 0.9883, 0.2789, 0.9744, 0.1649, 0.9091, 0.07036, 0.8074, 0.01697, 0.6926, 0.01697, 0.5909, 0.07036, 0.5256, 0.1649, 0.5117, 0.2789, 0.5525, 0.3863, 0.6385, 0.4625, 1.0, 0.5, 1.0, 1.0, 0.9231, 1.0, 0.9231, 0.5, 0.9231, 0.5, 0.9231, 1.0, 0.8462, 1.0, 0.8462, 0.5, 0.8462, 0.5, 0.8462, 1.0, 0.7692, 1.0, 0.7692, 0.5, 0.7692, 0.5, 0.7692, 1.0, 0.6923, 1.0, 0.6923, 0.5, 0.6923, 0.5, 0.6923, 1.0, 0.6154, 1.0, 0.6154, 0.5, 0.6154, 0.5, 0.6154, 1.0, 0.5385, 1.0, 0.5385, 0.5, 0.5385, 0.5, 0.5385, 1.0, 0.4615, 1.0, 0.4615, 0.5, 0.4615, 0.5, 0.4615, 1.0, 0.3846, 1.0, 0.3846, 0.5, 0.3846, 0.5, 0.3846, 1.0, 0.3077, 1.0, 0.3077, 0.5, 0.3077, 0.5, 0.3077, 1.0, 0.2308, 1.0, 0.2308, 0.5, 0.2308, 0.5, 0.2308, 1.0, 0.1538, 1.0, 0.1538, 0.5, 0.3615, 0.4625, 0.25, 0.49, 0.1385, 0.4625, 0.05248, 0.3863, 0.01175, 0.2789, 0.0256, 0.1649, 0.09085, 0.07036, 0.1926, 0.01697, 0.3074, 0.01697, 0.4091, 0.07036, 0.4744, 0.1649, 0.4883, 0.2789, 0.4475, 0.3863, 0.1538, 0.5, 0.1538, 1.0, 0.07692, 1.0, 0.07692, 0.5, 0.07692, 0.5, 0.07692, 1.0, 4.47e-08, 1.0, 4.47e-08, 0.5, 0.75, 0.49, 0.8615, 0.4625, 0.9475, 0.3863, 0.9883, 0.2789, 0.9744, 0.1649, 0.9091, 0.07036, 0.8074, 0.01697, 0.6926, 0.01697, 0.5909, 0.07036, 0.5256, 0.1649, 0.5117, 0.2789, 0.5525, 0.3863, 0.6385, 0.4625])
me_cylinder_003.materials.append(mat_blacksteel)
me_cylinder_003.use_remesh_preserve_volume = False
me_cylinder_003.use_remesh_preserve_attributes = False
me_cylinder_003.use_mirror_vertex_groups = False
me_cylinder_003.update()
me_cylinder = bpy.data.meshes.new('Cylinder')
me_cylinder.from_pydata([(22.33, 1.0, -26.44), (22.33, 1.0, 18.81), (22.53, 0.9808, -26.44), (22.53, 0.9808, 18.81), (22.72, 0.9239, -26.44), (22.72, 0.9239, 18.81), (22.89, 0.8315, -26.44), (22.89, 0.8315, 18.81), (23.04, 0.7071, -26.44), (23.04, 0.7071, 18.81), (23.17, 0.5556, -26.44), (23.17, 0.5556, 18.81), (23.26, 0.3827, -26.44), (23.26, 0.3827, 18.81), (23.31, 0.1951, -26.44), (23.31, 0.1951, 18.81), (23.33, -1.036e-06, -26.44), (23.33, 8.542e-07, 18.81), (23.31, -0.1951, -26.44), (23.31, -0.1951, 18.81), (23.26, -0.3827, -26.44), (23.26, -0.3827, 18.81), (23.17, -0.5556, -26.44), (23.17, -0.5556, 18.81), (23.04, -0.7071, -26.44), (23.04, -0.7071, 18.81), (22.89, -0.8315, -26.44), (22.89, -0.8315, 18.81), (22.72, -0.9239, -26.44), (22.72, -0.9239, 18.81), (22.53, -0.9808, -26.44), (22.53, -0.9808, 18.81), (22.33, -1.0, -26.44), (22.33, -1.0, 18.81), (22.14, -0.9808, -26.44), (22.14, -0.9808, 18.81), (21.95, -0.9239, -26.44), (21.95, -0.9239, 18.81), (21.78, -0.8315, -26.44), (21.78, -0.8315, 18.81), (21.63, -0.7071, -26.44), (21.63, -0.7071, 18.81), (21.5, -0.5556, -26.44), (21.5, -0.5556, 18.81), (21.41, -0.3827, -26.44), (21.41, -0.3827, 18.81), (21.35, -0.1951, -26.44), (21.35, -0.1951, 18.81), (21.33, -1.462e-07, -26.44), (21.33, 1.744e-06, 18.81), (21.35, 0.1951, -26.44), (21.35, 0.1951, 18.81), (21.41, 0.3827, -26.44), (21.41, 0.3827, 18.81), (21.5, 0.5556, -26.44), (21.5, 0.5556, 18.81), (21.63, 0.7071, -26.44), (21.63, 0.7071, 18.81), (21.78, 0.8315, -26.44), (21.78, 0.8315, 18.81), (21.95, 0.9239, -26.44), (21.95, 0.9239, 18.81), (22.14, 0.9808, -26.44), (22.14, 0.9808, 18.81)], [], [(0, 1, 3, 2), (2, 3, 5, 4), (4, 5, 7, 6), (6, 7, 9, 8), (8, 9, 11, 10), (10, 11, 13, 12), (12, 13, 15, 14), (14, 15, 17, 16), (16, 17, 19, 18), (18, 19, 21, 20), (20, 21, 23, 22), (22, 23, 25, 24), (24, 25, 27, 26), (26, 27, 29, 28), (28, 29, 31, 30), (30, 31, 33, 32), (32, 33, 35, 34), (34, 35, 37, 36), (36, 37, 39, 38), (38, 39, 41, 40), (40, 41, 43, 42), (42, 43, 45, 44), (44, 45, 47, 46), (46, 47, 49, 48), (48, 49, 51, 50), (50, 51, 53, 52), (52, 53, 55, 54), (54, 55, 57, 56), (56, 57, 59, 58), (58, 59, 61, 60), (3, 1, 63, 61, 59, 57, 55, 53, 51, 49, 47, 45, 43, 41, 39, 37, 35, 33, 31, 29, 27, 25, 23, 21, 19, 17, 15, 13, 11, 9, 7, 5), (60, 61, 63, 62), (62, 63, 1, 0), (0, 2, 4, 6, 8, 10, 12, 14, 16, 18, 20, 22, 24, 26, 28, 30, 32, 34, 36, 38, 40, 42, 44, 46, 48, 50, 52, 54, 56, 58, 60, 62)])
_uv = me_cylinder.uv_layers.new(name='UVMap')
_uv.uv.foreach_set('vector', [1.0, 0.5, 1.0, 1.0, 0.9688, 1.0, 0.9688, 0.5, 0.9688, 0.5, 0.9688, 1.0, 0.9375, 1.0, 0.9375, 0.5, 0.9375, 0.5, 0.9375, 1.0, 0.9062, 1.0, 0.9062, 0.5, 0.9062, 0.5, 0.9062, 1.0, 0.875, 1.0, 0.875, 0.5, 0.875, 0.5, 0.875, 1.0, 0.8438, 1.0, 0.8438, 0.5, 0.8438, 0.5, 0.8438, 1.0, 0.8125, 1.0, 0.8125, 0.5, 0.8125, 0.5, 0.8125, 1.0, 0.7812, 1.0, 0.7812, 0.5, 0.7812, 0.5, 0.7812, 1.0, 0.75, 1.0, 0.75, 0.5, 0.75, 0.5, 0.75, 1.0, 0.7188, 1.0, 0.7188, 0.5, 0.7188, 0.5, 0.7188, 1.0, 0.6875, 1.0, 0.6875, 0.5, 0.6875, 0.5, 0.6875, 1.0, 0.6562, 1.0, 0.6562, 0.5, 0.6562, 0.5, 0.6562, 1.0, 0.625, 1.0, 0.625, 0.5, 0.625, 0.5, 0.625, 1.0, 0.5938, 1.0, 0.5938, 0.5, 0.5938, 0.5, 0.5938, 1.0, 0.5625, 1.0, 0.5625, 0.5, 0.5625, 0.5, 0.5625, 1.0, 0.5312, 1.0, 0.5312, 0.5, 0.5312, 0.5, 0.5312, 1.0, 0.5, 1.0, 0.5, 0.5, 0.5, 0.5, 0.5, 1.0, 0.4688, 1.0, 0.4688, 0.5, 0.4688, 0.5, 0.4688, 1.0, 0.4375, 1.0, 0.4375, 0.5, 0.4375, 0.5, 0.4375, 1.0, 0.4062, 1.0, 0.4062, 0.5, 0.4062, 0.5, 0.4062, 1.0, 0.375, 1.0, 0.375, 0.5, 0.375, 0.5, 0.375, 1.0, 0.3438, 1.0, 0.3438, 0.5, 0.3438, 0.5, 0.3438, 1.0, 0.3125, 1.0, 0.3125, 0.5, 0.3125, 0.5, 0.3125, 1.0, 0.2812, 1.0, 0.2812, 0.5, 0.2812, 0.5, 0.2812, 1.0, 0.25, 1.0, 0.25, 0.5, 0.25, 0.5, 0.25, 1.0, 0.2188, 1.0, 0.2188, 0.5, 0.2188, 0.5, 0.2188, 1.0, 0.1875, 1.0, 0.1875, 0.5, 0.1875, 0.5, 0.1875, 1.0, 0.1562, 1.0, 0.1562, 0.5, 0.1562, 0.5, 0.1562, 1.0, 0.125, 1.0, 0.125, 0.5, 0.125, 0.5, 0.125, 1.0, 0.09375, 1.0, 0.09375, 0.5, 0.09375, 0.5, 0.09375, 1.0, 0.0625, 1.0, 0.0625, 0.5, 0.2968, 0.4854, 0.25, 0.49, 0.2032, 0.4854, 0.1582, 0.4717, 0.1167, 0.4496, 0.08029, 0.4197, 0.05045, 0.3833, 0.02827, 0.3418, 0.01461, 0.2968, 0.01, 0.25, 0.01461, 0.2032, 0.02827, 0.1582, 0.05045, 0.1167, 0.08029, 0.08029, 0.1167, 0.05045, 0.1582, 0.02827, 0.2032, 0.01461, 0.25, 0.01, 0.2968, 0.01461, 0.3418, 0.02827, 0.3833, 0.05045, 0.4197, 0.08029, 0.4496, 0.1167, 0.4717, 0.1582, 0.4854, 0.2032, 0.49, 0.25, 0.4854, 0.2968, 0.4717, 0.3418, 0.4496, 0.3833, 0.4197, 0.4197, 0.3833, 0.4496, 0.3418, 0.4717, 0.0625, 0.5, 0.0625, 1.0, 0.03125, 1.0, 0.03125, 0.5, 0.03125, 0.5, 0.03125, 1.0, 0.0, 1.0, 0.0, 0.5, 0.75, 0.49, 0.7968, 0.4854, 0.8418, 0.4717, 0.8833, 0.4496, 0.9197, 0.4197, 0.9496, 0.3833, 0.9717, 0.3418, 0.9854, 0.2968, 0.99, 0.25, 0.9854, 0.2032, 0.9717, 0.1582, 0.9496, 0.1167, 0.9197, 0.08029, 0.8833, 0.05045, 0.8418, 0.02827, 0.7968, 0.01461, 0.75, 0.01, 0.7032, 0.01461, 0.6582, 0.02827, 0.6167, 0.05045, 0.5803, 0.08029, 0.5504, 0.1167, 0.5283, 0.1582, 0.5146, 0.2032, 0.51, 0.25, 0.5146, 0.2968, 0.5283, 0.3418, 0.5504, 0.3833, 0.5803, 0.4197, 0.6167, 0.4496, 0.6582, 0.4717, 0.7032, 0.4854])
me_cylinder.materials.append(mat_blacksteel)
me_cylinder.use_remesh_preserve_volume = False
me_cylinder.use_remesh_preserve_attributes = False
me_cylinder.use_mirror_vertex_groups = False
me_cylinder.update()
me_cylinder_005 = bpy.data.meshes.new('Cylinder.005')
me_cylinder_005.from_pydata([(28.03, -8.236, 33.61), (28.03, 3.517, 49.85), (28.2, -8.264, 33.61), (28.2, 3.49, 49.85), (28.36, -8.344, 33.61), (28.36, 3.409, 49.85), (28.49, -8.469, 33.61), (28.49, 3.284, 49.85), (28.57, -8.626, 33.61), (28.57, 3.127, 49.85), (28.59, -8.801, 33.61), (28.59, 2.952, 49.85), (28.57, -8.975, 33.61), (28.57, 2.778, 49.85), (28.49, -9.133, 33.61), (28.49, 2.62, 49.85), (28.36, -9.258, 33.61), (28.36, 2.495, 49.85), (28.2, -9.338, 33.61), (28.2, 2.415, 49.85), (28.03, -9.366, 33.61), (28.03, 2.388, 49.85), (27.85, -9.338, 33.61), (27.85, 2.415, 49.85), (27.7, -9.258, 33.61), (27.7, 2.495, 49.85), (27.57, -9.133, 33.61), (27.57, 2.62, 49.85), (27.49, -8.975, 33.61), (27.49, 2.778, 49.85), (27.46, -8.801, 33.61), (27.46, 2.952, 49.85), (27.49, -8.626, 33.61), (27.49, 3.127, 49.85), (27.57, -8.469, 33.61), (27.57, 3.284, 49.85), (27.7, -8.344, 33.61), (27.7, 3.409, 49.85), (27.85, -8.264, 33.61), (27.85, 3.49, 49.85)], [], [(0, 1, 3, 2), (2, 3, 5, 4), (4, 5, 7, 6), (6, 7, 9, 8), (8, 9, 11, 10), (10, 11, 13, 12), (12, 13, 15, 14), (14, 15, 17, 16), (16, 17, 19, 18), (18, 19, 21, 20), (20, 21, 23, 22), (22, 23, 25, 24), (24, 25, 27, 26), (26, 27, 29, 28), (28, 29, 31, 30), (30, 31, 33, 32), (32, 33, 35, 34), (34, 35, 37, 36), (3, 1, 39, 37, 35, 33, 31, 29, 27, 25, 23, 21, 19, 17, 15, 13, 11, 9, 7, 5), (36, 37, 39, 38), (38, 39, 1, 0), (0, 2, 4, 6, 8, 10, 12, 14, 16, 18, 20, 22, 24, 26, 28, 30, 32, 34, 36, 38)])
_uv = me_cylinder_005.uv_layers.new(name='UVMap')
_uv.uv.foreach_set('vector', [1.0, 0.5, 1.0, 1.0, 0.95, 1.0, 0.95, 0.5, 0.95, 0.5, 0.95, 1.0, 0.9, 1.0, 0.9, 0.5, 0.9, 0.5, 0.9, 1.0, 0.85, 1.0, 0.85, 0.5, 0.85, 0.5, 0.85, 1.0, 0.8, 1.0, 0.8, 0.5, 0.8, 0.5, 0.8, 1.0, 0.75, 1.0, 0.75, 0.5, 0.75, 0.5, 0.75, 1.0, 0.7, 1.0, 0.7, 0.5, 0.7, 0.5, 0.7, 1.0, 0.65, 1.0, 0.65, 0.5, 0.65, 0.5, 0.65, 1.0, 0.6, 1.0, 0.6, 0.5, 0.6, 0.5, 0.6, 1.0, 0.55, 1.0, 0.55, 0.5, 0.55, 0.5, 0.55, 1.0, 0.5, 1.0, 0.5, 0.5, 0.5, 0.5, 0.5, 1.0, 0.45, 1.0, 0.45, 0.5, 0.45, 0.5, 0.45, 1.0, 0.4, 1.0, 0.4, 0.5, 0.4, 0.5, 0.4, 1.0, 0.35, 1.0, 0.35, 0.5, 0.35, 0.5, 0.35, 1.0, 0.3, 1.0, 0.3, 0.5, 0.3, 0.5, 0.3, 1.0, 0.25, 1.0, 0.25, 0.5, 0.25, 0.5, 0.25, 1.0, 0.2, 1.0, 0.2, 0.5, 0.2, 0.5, 0.2, 1.0, 0.15, 1.0, 0.15, 0.5, 0.15, 0.5, 0.15, 1.0, 0.1, 1.0, 0.1, 0.5, 0.3242, 0.4783, 0.25, 0.49, 0.1758, 0.4783, 0.1089, 0.4442, 0.05584, 0.3911, 0.02175, 0.3242, 0.01, 0.25, 0.02175, 0.1758, 0.05584, 0.1089, 0.1089, 0.05584, 0.1758, 0.02175, 0.25, 0.01, 0.3242, 0.02175, 0.3911, 0.05584, 0.4442, 0.1089, 0.4783, 0.1758, 0.49, 0.25, 0.4783, 0.3242, 0.4442, 0.3911, 0.3911, 0.4442, 0.1, 0.5, 0.1, 1.0, 0.05, 1.0, 0.05, 0.5, 0.05, 0.5, 0.05, 1.0, -1.565e-07, 1.0, -1.565e-07, 0.5, 0.75, 0.49, 0.8242, 0.4783, 0.8911, 0.4442, 0.9442, 0.3911, 0.9783, 0.3242, 0.99, 0.25, 0.9783, 0.1758, 0.9442, 0.1089, 0.8911, 0.05584, 0.8242, 0.02175, 0.75, 0.01, 0.6758, 0.02175, 0.6089, 0.05584, 0.5558, 0.1089, 0.5217, 0.1758, 0.51, 0.25, 0.5217, 0.3242, 0.5558, 0.3911, 0.6089, 0.4442, 0.6758, 0.4783])
me_cylinder_005.materials.append(mat_blacksteel)
me_cylinder_005.use_remesh_preserve_volume = False
me_cylinder_005.use_remesh_preserve_attributes = False
me_cylinder_005.use_mirror_vertex_groups = False
me_cylinder_005.update()
me_cylinder_006 = bpy.data.meshes.new('Cylinder.006')
me_cylinder_006.from_pydata([(28.03, -8.236, 33.61), (28.03, 3.517, 49.85), (28.2, -8.264, 33.61), (28.2, 3.49, 49.85), (28.36, -8.344, 33.61), (28.36, 3.409, 49.85), (28.49, -8.469, 33.61), (28.49, 3.284, 49.85), (28.57, -8.626, 33.61), (28.57, 3.127, 49.85), (28.59, -8.801, 33.61), (28.59, 2.952, 49.85), (28.57, -8.975, 33.61), (28.57, 2.778, 49.85), (28.49, -9.133, 33.61), (28.49, 2.62, 49.85), (28.36, -9.258, 33.61), (28.36, 2.495, 49.85), (28.2, -9.338, 33.61), (28.2, 2.415, 49.85), (28.03, -9.366, 33.61), (28.03, 2.388, 49.85), (27.85, -9.338, 33.61), (27.85, 2.415, 49.85), (27.7, -9.258, 33.61), (27.7, 2.495, 49.85), (27.57, -9.133, 33.61), (27.57, 2.62, 49.85), (27.49, -8.975, 33.61), (27.49, 2.778, 49.85), (27.46, -8.801, 33.61), (27.46, 2.952, 49.85), (27.49, -8.626, 33.61), (27.49, 3.127, 49.85), (27.57, -8.469, 33.61), (27.57, 3.284, 49.85), (27.7, -8.344, 33.61), (27.7, 3.409, 49.85), (27.85, -8.264, 33.61), (27.85, 3.49, 49.85)], [], [(0, 1, 3, 2), (2, 3, 5, 4), (4, 5, 7, 6), (6, 7, 9, 8), (8, 9, 11, 10), (10, 11, 13, 12), (12, 13, 15, 14), (14, 15, 17, 16), (16, 17, 19, 18), (18, 19, 21, 20), (20, 21, 23, 22), (22, 23, 25, 24), (24, 25, 27, 26), (26, 27, 29, 28), (28, 29, 31, 30), (30, 31, 33, 32), (32, 33, 35, 34), (34, 35, 37, 36), (3, 1, 39, 37, 35, 33, 31, 29, 27, 25, 23, 21, 19, 17, 15, 13, 11, 9, 7, 5), (36, 37, 39, 38), (38, 39, 1, 0), (0, 2, 4, 6, 8, 10, 12, 14, 16, 18, 20, 22, 24, 26, 28, 30, 32, 34, 36, 38)])
_uv = me_cylinder_006.uv_layers.new(name='UVMap')
_uv.uv.foreach_set('vector', [1.0, 0.5, 1.0, 1.0, 0.95, 1.0, 0.95, 0.5, 0.95, 0.5, 0.95, 1.0, 0.9, 1.0, 0.9, 0.5, 0.9, 0.5, 0.9, 1.0, 0.85, 1.0, 0.85, 0.5, 0.85, 0.5, 0.85, 1.0, 0.8, 1.0, 0.8, 0.5, 0.8, 0.5, 0.8, 1.0, 0.75, 1.0, 0.75, 0.5, 0.75, 0.5, 0.75, 1.0, 0.7, 1.0, 0.7, 0.5, 0.7, 0.5, 0.7, 1.0, 0.65, 1.0, 0.65, 0.5, 0.65, 0.5, 0.65, 1.0, 0.6, 1.0, 0.6, 0.5, 0.6, 0.5, 0.6, 1.0, 0.55, 1.0, 0.55, 0.5, 0.55, 0.5, 0.55, 1.0, 0.5, 1.0, 0.5, 0.5, 0.5, 0.5, 0.5, 1.0, 0.45, 1.0, 0.45, 0.5, 0.45, 0.5, 0.45, 1.0, 0.4, 1.0, 0.4, 0.5, 0.4, 0.5, 0.4, 1.0, 0.35, 1.0, 0.35, 0.5, 0.35, 0.5, 0.35, 1.0, 0.3, 1.0, 0.3, 0.5, 0.3, 0.5, 0.3, 1.0, 0.25, 1.0, 0.25, 0.5, 0.25, 0.5, 0.25, 1.0, 0.2, 1.0, 0.2, 0.5, 0.2, 0.5, 0.2, 1.0, 0.15, 1.0, 0.15, 0.5, 0.15, 0.5, 0.15, 1.0, 0.1, 1.0, 0.1, 0.5, 0.3242, 0.4783, 0.25, 0.49, 0.1758, 0.4783, 0.1089, 0.4442, 0.05584, 0.3911, 0.02175, 0.3242, 0.01, 0.25, 0.02175, 0.1758, 0.05584, 0.1089, 0.1089, 0.05584, 0.1758, 0.02175, 0.25, 0.01, 0.3242, 0.02175, 0.3911, 0.05584, 0.4442, 0.1089, 0.4783, 0.1758, 0.49, 0.25, 0.4783, 0.3242, 0.4442, 0.3911, 0.3911, 0.4442, 0.1, 0.5, 0.1, 1.0, 0.05, 1.0, 0.05, 0.5, 0.05, 0.5, 0.05, 1.0, -1.565e-07, 1.0, -1.565e-07, 0.5, 0.75, 0.49, 0.8242, 0.4783, 0.8911, 0.4442, 0.9442, 0.3911, 0.9783, 0.3242, 0.99, 0.25, 0.9783, 0.1758, 0.9442, 0.1089, 0.8911, 0.05584, 0.8242, 0.02175, 0.75, 0.01, 0.6758, 0.02175, 0.6089, 0.05584, 0.5558, 0.1089, 0.5217, 0.1758, 0.51, 0.25, 0.5217, 0.3242, 0.5558, 0.3911, 0.6089, 0.4442, 0.6758, 0.4783])
me_cylinder_006.materials.append(mat_blacksteel)
me_cylinder_006.use_remesh_preserve_volume = False
me_cylinder_006.use_remesh_preserve_attributes = False
me_cylinder_006.use_mirror_vertex_groups = False
me_cylinder_006.update()
me_cylinder_008 = bpy.data.meshes.new('Cylinder.008')
me_cylinder_008.from_pydata([(4.936e-07, -1.887, -18.98), (-1.08e-06, -1.887, 18.86), (0.4001, -1.978, -18.98), (0.4001, -1.978, 18.86), (0.7209, -2.234, -18.98), (0.7209, -2.234, 18.86), (0.899, -2.604, -18.98), (0.899, -2.604, 18.86), (0.899, -3.014, -18.98), (0.899, -3.014, 18.86), (0.7209, -3.384, -18.98), (0.7209, -3.384, 18.86), (0.4001, -3.64, -18.98), (0.4001, -3.64, 18.86), (6.328e-07, -3.731, -18.98), (-9.406e-07, -3.731, 18.86), (-0.4001, -3.64, -18.98), (-0.4001, -3.64, 18.86), (-0.7209, -3.384, -18.98), (-0.7209, -3.384, 18.86), (-0.899, -3.014, -18.98), (-0.899, -3.014, 18.86), (-0.899, -2.604, -18.98), (-0.899, -2.604, 18.86), (-0.7209, -2.234, -18.98), (-0.7209, -2.234, 18.86), (-0.4001, -1.978, -18.98), (-0.4001, -1.978, 18.86)], [], [(0, 1, 3, 2), (2, 3, 5, 4), (4, 5, 7, 6), (6, 7, 9, 8), (8, 9, 11, 10), (10, 11, 13, 12), (12, 13, 15, 14), (14, 15, 17, 16), (16, 17, 19, 18), (18, 19, 21, 20), (20, 21, 23, 22), (22, 23, 25, 24), (3, 1, 27, 25, 23, 21, 19, 17, 15, 13, 11, 9, 7, 5), (24, 25, 27, 26), (26, 27, 1, 0), (0, 2, 4, 6, 8, 10, 12, 14, 16, 18, 20, 22, 24, 26)])
_uv = me_cylinder_008.uv_layers.new(name='UVMap')
_uv.uv.foreach_set('vector', [1.0, 0.5, 1.0, 1.0, 0.9286, 1.0, 0.9286, 0.5, 0.9286, 0.5, 0.9286, 1.0, 0.8571, 1.0, 0.8571, 0.5, 0.8571, 0.5, 0.8571, 1.0, 0.7857, 1.0, 0.7857, 0.5, 0.7857, 0.5, 0.7857, 1.0, 0.7143, 1.0, 0.7143, 0.5, 0.7143, 0.5, 0.7143, 1.0, 0.6429, 1.0, 0.6429, 0.5, 0.6429, 0.5, 0.6429, 1.0, 0.5714, 1.0, 0.5714, 0.5, 0.5714, 0.5, 0.5714, 1.0, 0.5, 1.0, 0.5, 0.5, 0.5, 0.5, 0.5, 1.0, 0.4286, 1.0, 0.4286, 0.5, 0.4286, 0.5, 0.4286, 1.0, 0.3571, 1.0, 0.3571, 0.5, 0.3571, 0.5, 0.3571, 1.0, 0.2857, 1.0, 0.2857, 0.5, 0.2857, 0.5, 0.2857, 1.0, 0.2143, 1.0, 0.2143, 0.5, 0.2143, 0.5, 0.2143, 1.0, 0.1429, 1.0, 0.1429, 0.5, 0.3541, 0.4662, 0.25, 0.49, 0.1459, 0.4662, 0.06236, 0.3996, 0.01602, 0.3034, 0.01602, 0.1966, 0.06236, 0.1004, 0.1459, 0.03377, 0.25, 0.01, 0.3541, 0.03377, 0.4376, 0.1004, 0.484, 0.1966, 0.484, 0.3034, 0.4376, 0.3996, 0.1429, 0.5, 0.1429, 1.0, 0.07143, 1.0, 0.07143, 0.5, 0.07143, 0.5, 0.07143, 1.0, -1.341e-07, 1.0, -1.341e-07, 0.5, 0.75, 0.49, 0.8541, 0.4662, 0.9376, 0.3996, 0.984, 0.3034, 0.984, 0.1966, 0.9376, 0.1004, 0.8541, 0.03377, 0.75, 0.01, 0.6459, 0.03377, 0.5624, 0.1004, 0.516, 0.1966, 0.516, 0.3034, 0.5624, 0.3996, 0.6459, 0.4662])
me_cylinder_008.materials.append(mat_blacksteel)
me_cylinder_008.use_remesh_preserve_volume = False
me_cylinder_008.use_remesh_preserve_attributes = False
me_cylinder_008.use_mirror_vertex_groups = False
me_cylinder_008.update()
me_cylinder_009 = bpy.data.meshes.new('Cylinder.009')
me_cylinder_009.from_pydata([(-13.28, 12.61, -13.41), (-13.28, 14.89, 39.3), (-12.85, 12.51, -13.41), (-12.85, 14.79, 39.3), (-12.5, 12.23, -13.41), (-12.5, 14.51, 39.3), (-12.31, 11.83, -13.41), (-12.31, 14.11, 39.3), (-12.31, 11.38, -13.41), (-12.31, 13.67, 39.3), (-12.5, 10.98, -13.41), (-12.5, 13.27, 39.3), (-12.85, 10.7, -13.41), (-12.85, 12.99, 39.3), (-13.28, 10.61, -13.41), (-13.28, 12.89, 39.3), (-13.72, 10.7, -13.41), (-13.72, 12.99, 39.3), (-14.06, 10.98, -13.41), (-14.06, 13.27, 39.3), (-14.26, 11.38, -13.41), (-14.26, 13.67, 39.3), (-14.26, 11.83, -13.41), (-14.26, 14.11, 39.3), (-14.06, 12.23, -13.41), (-14.06, 14.51, 39.3), (-13.72, 12.51, -13.41), (-13.72, 14.79, 39.3)], [], [(0, 1, 3, 2), (2, 3, 5, 4), (4, 5, 7, 6), (6, 7, 9, 8), (8, 9, 11, 10), (10, 11, 13, 12), (12, 13, 15, 14), (14, 15, 17, 16), (16, 17, 19, 18), (18, 19, 21, 20), (20, 21, 23, 22), (22, 23, 25, 24), (3, 1, 27, 25, 23, 21, 19, 17, 15, 13, 11, 9, 7, 5), (24, 25, 27, 26), (26, 27, 1, 0), (0, 2, 4, 6, 8, 10, 12, 14, 16, 18, 20, 22, 24, 26)])
_uv = me_cylinder_009.uv_layers.new(name='UVMap')
_uv.uv.foreach_set('vector', [1.0, 0.5, 1.0, 1.0, 0.9286, 1.0, 0.9286, 0.5, 0.9286, 0.5, 0.9286, 1.0, 0.8571, 1.0, 0.8571, 0.5, 0.8571, 0.5, 0.8571, 1.0, 0.7857, 1.0, 0.7857, 0.5, 0.7857, 0.5, 0.7857, 1.0, 0.7143, 1.0, 0.7143, 0.5, 0.7143, 0.5, 0.7143, 1.0, 0.6429, 1.0, 0.6429, 0.5, 0.6429, 0.5, 0.6429, 1.0, 0.5714, 1.0, 0.5714, 0.5, 0.5714, 0.5, 0.5714, 1.0, 0.5, 1.0, 0.5, 0.5, 0.5, 0.5, 0.5, 1.0, 0.4286, 1.0, 0.4286, 0.5, 0.4286, 0.5, 0.4286, 1.0, 0.3571, 1.0, 0.3571, 0.5, 0.3571, 0.5, 0.3571, 1.0, 0.2857, 1.0, 0.2857, 0.5, 0.2857, 0.5, 0.2857, 1.0, 0.2143, 1.0, 0.2143, 0.5, 0.2143, 0.5, 0.2143, 1.0, 0.1429, 1.0, 0.1429, 0.5, 0.3541, 0.4662, 0.25, 0.49, 0.1459, 0.4662, 0.06236, 0.3996, 0.01602, 0.3034, 0.01602, 0.1966, 0.06236, 0.1004, 0.1459, 0.03377, 0.25, 0.01, 0.3541, 0.03377, 0.4376, 0.1004, 0.484, 0.1966, 0.484, 0.3034, 0.4376, 0.3996, 0.1429, 0.5, 0.1429, 1.0, 0.07143, 1.0, 0.07143, 0.5, 0.07143, 0.5, 0.07143, 1.0, -1.341e-07, 1.0, -1.341e-07, 0.5, 0.75, 0.49, 0.8541, 0.4662, 0.9376, 0.3996, 0.984, 0.3034, 0.984, 0.1966, 0.9376, 0.1004, 0.8541, 0.03377, 0.75, 0.01, 0.6459, 0.03377, 0.5624, 0.1004, 0.516, 0.1966, 0.516, 0.3034, 0.5624, 0.3996, 0.6459, 0.4662])
me_cylinder_009.materials.append(mat_blacksteel)
me_cylinder_009.use_remesh_preserve_volume = False
me_cylinder_009.use_remesh_preserve_attributes = False
me_cylinder_009.use_mirror_vertex_groups = False
me_cylinder_009.update()

# ---- objects
ob_cube = bpy.data.objects.new('Cube', me_cube)
ob_camera = bpy.data.objects.new('Camera', cam_camera)
ob_empty = bpy.data.objects.new('Empty', None)
ob_empty_001 = bpy.data.objects.new('Empty.001', None)
ob_cylinder = bpy.data.objects.new('Cylinder', me_cylinder_001)
ob_cylinder_001 = bpy.data.objects.new('Cylinder.001', me_cylinder_002)
ob_cylinder_002 = bpy.data.objects.new('Cylinder.002', me_cylinder_003)
ob_cylinder_003 = bpy.data.objects.new('Cylinder.003', me_cylinder)
ob_cylinder_004 = bpy.data.objects.new('Cylinder.004', me_cylinder_005)
ob_cylinder_005 = bpy.data.objects.new('Cylinder.005', me_cylinder_006)
ob_cylinder_006 = bpy.data.objects.new('Cylinder.006', me_cylinder_008)
ob_cylinder_007 = bpy.data.objects.new('Cylinder.007', me_cylinder_009)
_N = mat_material.node_tree.nodes; _L = mat_material.node_tree.links
n0 = _N.new('ShaderNodeBsdfDiffuse'); n0.name = 'Diffuse BSDF'; n0.location = (339, 295)
n1 = _N.new('ShaderNodeMixShader'); n1.name = 'Mix Shader'; n1.location = (569, 327)
n1.inputs[0].default_value = 0.1917
n2 = _N.new('ShaderNodeBsdfAnisotropic'); n2.name = 'Glossy BSDF'; n2.location = (125, 150)
n2.distribution = 'GGX'
n2.inputs[0].default_value = (0.8, 0.4258, 0.2212, 1.0)
n3 = _N.new('ShaderNodeMix'); n3.name = 'Mix'; n3.location = (142, 410)
n3.data_type = 'RGBA'
n3.blend_type = 'OVERLAY'
n3.inputs[0].default_value = 0.35
n3.inputs[6].default_value = (0.04457, 0.01518, 0.007804, 1.0)
n4 = _N.new('ShaderNodeOutputMaterial'); n4.name = 'Material Output'; n4.location = (798, 333)
n5 = _N.new('ShaderNodeTexCoord'); n5.name = 'Texture Coordinate'; n5.location = (-667, 174)
n5.object = ob_cube
n6 = _N.new('ShaderNodeMapping'); n6.name = 'Mapping'; n6.location = (-447, 252)
n6.inputs[3].default_value = (1.2, 1.0, 1.0)
n7 = _N.new('ShaderNodeTexWave'); n7.name = 'Wave Texture'; n7.location = (-80, 265)
n7.wave_type = 'RINGS'
n7.bands_direction = 'DIAGONAL'
n7.rings_direction = 'SPHERICAL'
n7.wave_profile = 'SAW'
n7.inputs[1].default_value = 7.0
n7.inputs[2].default_value = 5.05
n7.inputs[3].default_value = 16.0
n7.inputs[4].default_value = 2.4
n8 = _N.new('ShaderNodeTexImage'); n8.name = 'Image Texture'; n8.location = (842, 96)
n8.image = img_chairpanel
_L.new(n0.outputs[0], n1.inputs[1])
_L.new(n3.outputs[2], n0.inputs[0])
_L.new(n7.outputs[0], n3.inputs[7])
_L.new(n1.outputs[0], n4.inputs[0])
_L.new(n2.outputs[0], n1.inputs[2])
_L.new(n5.outputs[2], n6.inputs[0])
_L.new(n6.outputs[0], n7.inputs[0])
n4.is_active_output = True

# ---- transforms, parenting, visibility, modifiers, constraints
ob_cube.location = (0.0193, -3.555e-07, 2.646)
ob_cube.lock_rotations_4d = False
ob_cube.empty_display_type = 'ARROWS'
ob_cube.lineart.crease_threshold = 0.0
ob_camera.location = (7.359, -6.926, 4.958)
ob_camera.rotation_euler = (1.109, 0.0, 0.8149)
ob_camera.lock_rotations_4d = False
ob_camera.empty_display_type = 'ARROWS'
ob_camera.color = (0.0, 0.0, 0.0, 0.0)
ob_camera.display_type = 'WIRE'
ob_camera.lineart.crease_threshold = 0.0
ob_empty.location = (0.0, 6.217, 2.554)
ob_empty.rotation_euler = (1.484, 0.0, 0.0)
ob_empty.scale = (2.76, 2.76, 2.76)
ob_empty.empty_display_type = 'IMAGE'
ob_empty.empty_display_size = 5.0
ob_empty.lineart.crease_threshold = 0.0
ob_empty_001.location = (-7.149, 0.5419, 2.714)
ob_empty_001.rotation_euler = (1.571, 0.0, 1.571)
ob_empty_001.scale = (2.966, 2.966, 2.966)
ob_empty_001.empty_display_type = 'IMAGE'
ob_empty_001.empty_display_size = 5.0
ob_empty_001.lineart.crease_threshold = 0.0
ob_cylinder.location = (-0.03029, -0.0837, -2.724e-08)
ob_cylinder.lineart.crease_threshold = 0.0
_m = ob_cylinder.modifiers.new('Mirror', 'MIRROR')
ob_cylinder_001.location = (0.0, 0.0, 0.0)
ob_cylinder_001.scale = (0.1454, 0.1454, 0.1454)
ob_cylinder_001.lineart.crease_threshold = 0.0
_m = ob_cylinder_001.modifiers.new('Mirror', 'MIRROR')
ob_cylinder_002.location = (0.0, -1.449, 2.107)
ob_cylinder_002.rotation_euler = (0.0, 1.571, 0.0)
ob_cylinder_002.scale = (0.1079, 0.1079, 0.1079)
ob_cylinder_002.lineart.crease_threshold = 0.0
ob_cylinder_003.location = (0.0189, 0.0, 2.11)
ob_cylinder_003.rotation_euler = (1.571, 0.0, 0.0)
ob_cylinder_003.scale = (0.07956, 0.07956, 0.07956)
ob_cylinder_003.lineart.crease_threshold = 0.0
_m = ob_cylinder_003.modifiers.new('Mirror', 'MIRROR')
_m.use_axis = (True, True, False)
ob_cylinder_004.location = (0.0, 0.0, 0.0)
ob_cylinder_004.scale = (0.06269, 0.06269, 0.06269)
ob_cylinder_004.lineart.crease_threshold = 0.0
_m = ob_cylinder_004.modifiers.new('Mirror', 'MIRROR')
ob_cylinder_005.location = (0.0, 0.2783, 0.02235)
ob_cylinder_005.rotation_euler = (0.0, 0.0, 3.142)
ob_cylinder_005.scale = (0.06269, 0.06269, 0.06269)
ob_cylinder_005.lineart.crease_threshold = 0.0
_m = ob_cylinder_005.modifiers.new('Mirror', 'MIRROR')
ob_cylinder_006.location = (0.0, 2.24, 4.291)
ob_cylinder_006.rotation_euler = (0.0, 1.571, 0.0)
ob_cylinder_006.scale = (0.0952, 0.0952, 0.0952)
ob_cylinder_006.lineart.crease_threshold = 0.0
ob_cylinder_007.location = (0.0, 1.278, 5.156)
ob_cylinder_007.scale = (0.06165, 0.06165, 0.06165)
ob_cylinder_007.lineart.crease_threshold = 0.0
_m = ob_cylinder_007.modifiers.new('Array', 'ARRAY')
_m.count = 3
_m.constant_offset_displace = (0.0, 0.0, 0.0)
_m.relative_offset_displace = (6.7, 0.0, 0.0)

# ---- collection membership
col_collection.objects.link(ob_cube)
col_collection.objects.link(ob_camera)
col_collection.objects.link(ob_empty)
col_collection.objects.link(ob_empty_001)
col_collection.objects.link(ob_cylinder)
col_collection.objects.link(ob_cylinder_001)
col_collection.objects.link(ob_cylinder_002)
col_collection.objects.link(ob_cylinder_003)
col_collection.objects.link(ob_cylinder_004)
col_collection.objects.link(ob_cylinder_005)
col_collection.objects.link(ob_cylinder_006)
col_collection.objects.link(ob_cylinder_007)

# ---- scene / render settings (as saved in the file)
scene.camera = ob_camera
scene.frame_start = 1; scene.frame_end = 250; scene.frame_set(1)
scene.render.engine = 'CYCLES'
scene.cycles.use_denoising = False
scene.cycles.samples = 128
scene.cycles.sampling_pattern = 'TABULATED_SOBOL'
scene.cycles.use_adaptive_sampling = False
scene.cycles.use_light_tree = False
scene.view_settings.view_transform = 'Filmic'
bpy.context.view_layer.update()

# ---- added for rendering (the .blend has no usable light): sun
light_auto_sun = bpy.data.lights.new('AutoSun', 'SUN')
light_auto_sun.energy = 3.0
light_auto_sun.angle = 0.0523599
ob_auto_sun = bpy.data.objects.new('AutoSun', light_auto_sun)
scene.collection.objects.link(ob_auto_sun)
ob_auto_sun.rotation_euler = (0.872665, 0.174533, 0.523599)
bpy.context.view_layer.update()
